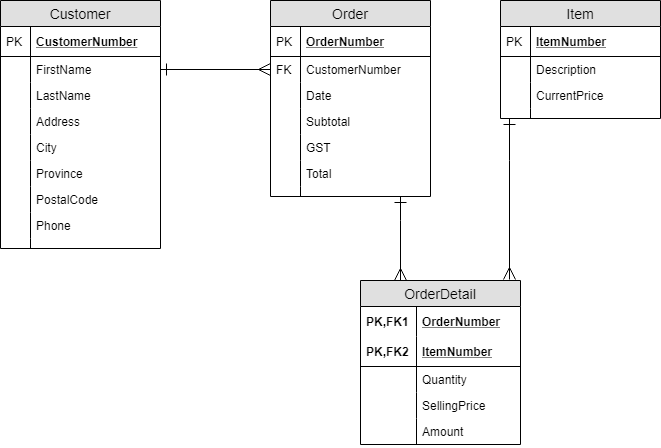

The diagram above was exported from draw.io. Its source (the exported page's mxGraphModel, read from the mxfile embedded in the PNG):
<mxGraphModel dx="1038" dy="561" grid="1" gridSize="10" guides="1" tooltips="1" connect="1" arrows="1" fold="1" page="1" pageScale="1" pageWidth="850" pageHeight="1100" math="0" shadow="0">
  <root>
    <mxCell id="0" />
    <mxCell id="1" parent="0" />
    <mxCell id="2" value="Customer" style="swimlane;fontStyle=0;childLayout=stackLayout;horizontal=1;startSize=26;fillColor=#e0e0e0;horizontalStack=0;resizeParent=1;resizeParentMax=0;resizeLast=0;collapsible=1;marginBottom=0;swimlaneFillColor=#ffffff;align=center;fontSize=14;" vertex="1" parent="1">
      <mxGeometry x="40" y="50" width="160" height="248" as="geometry" />
    </mxCell>
    <mxCell id="3" value="CustomerNumber" style="shape=partialRectangle;top=0;left=0;right=0;bottom=1;align=left;verticalAlign=middle;fillColor=none;spacingLeft=34;spacingRight=4;overflow=hidden;rotatable=0;points=[[0,0.5],[1,0.5]];portConstraint=eastwest;dropTarget=0;fontStyle=5;fontSize=12;" vertex="1" parent="2">
      <mxGeometry y="26" width="160" height="30" as="geometry" />
    </mxCell>
    <mxCell id="4" value="PK" style="shape=partialRectangle;top=0;left=0;bottom=0;fillColor=none;align=left;verticalAlign=middle;spacingLeft=4;spacingRight=4;overflow=hidden;rotatable=0;points=[];portConstraint=eastwest;part=1;fontSize=12;" vertex="1" connectable="0" parent="3">
      <mxGeometry width="30" height="30" as="geometry" />
    </mxCell>
    <mxCell id="5" value="FirstName" style="shape=partialRectangle;top=0;left=0;right=0;bottom=0;align=left;verticalAlign=top;fillColor=none;spacingLeft=34;spacingRight=4;overflow=hidden;rotatable=0;points=[[0,0.5],[1,0.5]];portConstraint=eastwest;dropTarget=0;fontSize=12;" vertex="1" parent="2">
      <mxGeometry y="56" width="160" height="26" as="geometry" />
    </mxCell>
    <mxCell id="6" value="" style="shape=partialRectangle;top=0;left=0;bottom=0;fillColor=none;align=left;verticalAlign=top;spacingLeft=4;spacingRight=4;overflow=hidden;rotatable=0;points=[];portConstraint=eastwest;part=1;fontSize=12;" vertex="1" connectable="0" parent="5">
      <mxGeometry width="30" height="26" as="geometry" />
    </mxCell>
    <mxCell id="7" value="LastName" style="shape=partialRectangle;top=0;left=0;right=0;bottom=0;align=left;verticalAlign=top;fillColor=none;spacingLeft=34;spacingRight=4;overflow=hidden;rotatable=0;points=[[0,0.5],[1,0.5]];portConstraint=eastwest;dropTarget=0;fontSize=12;" vertex="1" parent="2">
      <mxGeometry y="82" width="160" height="26" as="geometry" />
    </mxCell>
    <mxCell id="8" value="" style="shape=partialRectangle;top=0;left=0;bottom=0;fillColor=none;align=left;verticalAlign=top;spacingLeft=4;spacingRight=4;overflow=hidden;rotatable=0;points=[];portConstraint=eastwest;part=1;fontSize=12;" vertex="1" connectable="0" parent="7">
      <mxGeometry width="30" height="26" as="geometry" />
    </mxCell>
    <mxCell id="9" value="Address" style="shape=partialRectangle;top=0;left=0;right=0;bottom=0;align=left;verticalAlign=top;fillColor=none;spacingLeft=34;spacingRight=4;overflow=hidden;rotatable=0;points=[[0,0.5],[1,0.5]];portConstraint=eastwest;dropTarget=0;fontSize=12;" vertex="1" parent="2">
      <mxGeometry y="108" width="160" height="26" as="geometry" />
    </mxCell>
    <mxCell id="10" value="" style="shape=partialRectangle;top=0;left=0;bottom=0;fillColor=none;align=left;verticalAlign=top;spacingLeft=4;spacingRight=4;overflow=hidden;rotatable=0;points=[];portConstraint=eastwest;part=1;fontSize=12;" vertex="1" connectable="0" parent="9">
      <mxGeometry width="30" height="26" as="geometry" />
    </mxCell>
    <mxCell id="11" value="City&#10;" style="shape=partialRectangle;top=0;left=0;right=0;bottom=0;align=left;verticalAlign=top;fillColor=none;spacingLeft=34;spacingRight=4;overflow=hidden;rotatable=0;points=[[0,0.5],[1,0.5]];portConstraint=eastwest;dropTarget=0;fontSize=12;" vertex="1" parent="2">
      <mxGeometry y="134" width="160" height="26" as="geometry" />
    </mxCell>
    <mxCell id="12" value="" style="shape=partialRectangle;top=0;left=0;bottom=0;fillColor=none;align=left;verticalAlign=top;spacingLeft=4;spacingRight=4;overflow=hidden;rotatable=0;points=[];portConstraint=eastwest;part=1;fontSize=12;" vertex="1" connectable="0" parent="11">
      <mxGeometry width="30" height="26" as="geometry" />
    </mxCell>
    <mxCell id="13" value="Province&#10;" style="shape=partialRectangle;top=0;left=0;right=0;bottom=0;align=left;verticalAlign=top;fillColor=none;spacingLeft=34;spacingRight=4;overflow=hidden;rotatable=0;points=[[0,0.5],[1,0.5]];portConstraint=eastwest;dropTarget=0;fontSize=12;" vertex="1" parent="2">
      <mxGeometry y="160" width="160" height="26" as="geometry" />
    </mxCell>
    <mxCell id="14" value="" style="shape=partialRectangle;top=0;left=0;bottom=0;fillColor=none;align=left;verticalAlign=top;spacingLeft=4;spacingRight=4;overflow=hidden;rotatable=0;points=[];portConstraint=eastwest;part=1;fontSize=12;" vertex="1" connectable="0" parent="13">
      <mxGeometry width="30" height="26" as="geometry" />
    </mxCell>
    <mxCell id="15" value="PostalCode" style="shape=partialRectangle;top=0;left=0;right=0;bottom=0;align=left;verticalAlign=top;fillColor=none;spacingLeft=34;spacingRight=4;overflow=hidden;rotatable=0;points=[[0,0.5],[1,0.5]];portConstraint=eastwest;dropTarget=0;fontSize=12;" vertex="1" parent="2">
      <mxGeometry y="186" width="160" height="26" as="geometry" />
    </mxCell>
    <mxCell id="16" value="" style="shape=partialRectangle;top=0;left=0;bottom=0;fillColor=none;align=left;verticalAlign=top;spacingLeft=4;spacingRight=4;overflow=hidden;rotatable=0;points=[];portConstraint=eastwest;part=1;fontSize=12;" vertex="1" connectable="0" parent="15">
      <mxGeometry width="30" height="26" as="geometry" />
    </mxCell>
    <mxCell id="17" value="Phone" style="shape=partialRectangle;top=0;left=0;right=0;bottom=0;align=left;verticalAlign=top;fillColor=none;spacingLeft=34;spacingRight=4;overflow=hidden;rotatable=0;points=[[0,0.5],[1,0.5]];portConstraint=eastwest;dropTarget=0;fontSize=12;" vertex="1" parent="2">
      <mxGeometry y="212" width="160" height="26" as="geometry" />
    </mxCell>
    <mxCell id="18" value="" style="shape=partialRectangle;top=0;left=0;bottom=0;fillColor=none;align=left;verticalAlign=top;spacingLeft=4;spacingRight=4;overflow=hidden;rotatable=0;points=[];portConstraint=eastwest;part=1;fontSize=12;" vertex="1" connectable="0" parent="17">
      <mxGeometry width="30" height="26" as="geometry" />
    </mxCell>
    <mxCell id="19" value="" style="shape=partialRectangle;top=0;left=0;right=0;bottom=0;align=left;verticalAlign=top;fillColor=none;spacingLeft=34;spacingRight=4;overflow=hidden;rotatable=0;points=[[0,0.5],[1,0.5]];portConstraint=eastwest;dropTarget=0;fontSize=12;" vertex="1" parent="2">
      <mxGeometry y="238" width="160" height="10" as="geometry" />
    </mxCell>
    <mxCell id="20" value="" style="shape=partialRectangle;top=0;left=0;bottom=0;fillColor=none;align=left;verticalAlign=top;spacingLeft=4;spacingRight=4;overflow=hidden;rotatable=0;points=[];portConstraint=eastwest;part=1;fontSize=12;" vertex="1" connectable="0" parent="19">
      <mxGeometry width="30" height="10" as="geometry" />
    </mxCell>
    <mxCell id="21" value="Order" style="swimlane;fontStyle=0;childLayout=stackLayout;horizontal=1;startSize=26;fillColor=#e0e0e0;horizontalStack=0;resizeParent=1;resizeParentMax=0;resizeLast=0;collapsible=1;marginBottom=0;swimlaneFillColor=#ffffff;align=center;fontSize=14;" vertex="1" parent="1">
      <mxGeometry x="310" y="50" width="160" height="196" as="geometry" />
    </mxCell>
    <mxCell id="22" value="OrderNumber" style="shape=partialRectangle;top=0;left=0;right=0;bottom=1;align=left;verticalAlign=middle;fillColor=none;spacingLeft=34;spacingRight=4;overflow=hidden;rotatable=0;points=[[0,0.5],[1,0.5]];portConstraint=eastwest;dropTarget=0;fontStyle=5;fontSize=12;" vertex="1" parent="21">
      <mxGeometry y="26" width="160" height="30" as="geometry" />
    </mxCell>
    <mxCell id="23" value="PK" style="shape=partialRectangle;top=0;left=0;bottom=0;fillColor=none;align=left;verticalAlign=middle;spacingLeft=4;spacingRight=4;overflow=hidden;rotatable=0;points=[];portConstraint=eastwest;part=1;fontSize=12;" vertex="1" connectable="0" parent="22">
      <mxGeometry width="30" height="30" as="geometry" />
    </mxCell>
    <mxCell id="24" value="CustomerNumber" style="shape=partialRectangle;top=0;left=0;right=0;bottom=0;align=left;verticalAlign=top;fillColor=none;spacingLeft=34;spacingRight=4;overflow=hidden;rotatable=0;points=[[0,0.5],[1,0.5]];portConstraint=eastwest;dropTarget=0;fontSize=12;" vertex="1" parent="21">
      <mxGeometry y="56" width="160" height="26" as="geometry" />
    </mxCell>
    <mxCell id="25" value="FK" style="shape=partialRectangle;top=0;left=0;bottom=0;fillColor=none;align=left;verticalAlign=top;spacingLeft=4;spacingRight=4;overflow=hidden;rotatable=0;points=[];portConstraint=eastwest;part=1;fontSize=12;" vertex="1" connectable="0" parent="24">
      <mxGeometry width="30" height="26" as="geometry" />
    </mxCell>
    <mxCell id="26" value="Date" style="shape=partialRectangle;top=0;left=0;right=0;bottom=0;align=left;verticalAlign=top;fillColor=none;spacingLeft=34;spacingRight=4;overflow=hidden;rotatable=0;points=[[0,0.5],[1,0.5]];portConstraint=eastwest;dropTarget=0;fontSize=12;" vertex="1" parent="21">
      <mxGeometry y="82" width="160" height="26" as="geometry" />
    </mxCell>
    <mxCell id="27" value="" style="shape=partialRectangle;top=0;left=0;bottom=0;fillColor=none;align=left;verticalAlign=top;spacingLeft=4;spacingRight=4;overflow=hidden;rotatable=0;points=[];portConstraint=eastwest;part=1;fontSize=12;" vertex="1" connectable="0" parent="26">
      <mxGeometry width="30" height="26" as="geometry" />
    </mxCell>
    <mxCell id="28" value="Subtotal" style="shape=partialRectangle;top=0;left=0;right=0;bottom=0;align=left;verticalAlign=top;fillColor=none;spacingLeft=34;spacingRight=4;overflow=hidden;rotatable=0;points=[[0,0.5],[1,0.5]];portConstraint=eastwest;dropTarget=0;fontSize=12;" vertex="1" parent="21">
      <mxGeometry y="108" width="160" height="26" as="geometry" />
    </mxCell>
    <mxCell id="29" value="" style="shape=partialRectangle;top=0;left=0;bottom=0;fillColor=none;align=left;verticalAlign=top;spacingLeft=4;spacingRight=4;overflow=hidden;rotatable=0;points=[];portConstraint=eastwest;part=1;fontSize=12;" vertex="1" connectable="0" parent="28">
      <mxGeometry width="30" height="26" as="geometry" />
    </mxCell>
    <mxCell id="30" value="GST" style="shape=partialRectangle;top=0;left=0;right=0;bottom=0;align=left;verticalAlign=top;fillColor=none;spacingLeft=34;spacingRight=4;overflow=hidden;rotatable=0;points=[[0,0.5],[1,0.5]];portConstraint=eastwest;dropTarget=0;fontSize=12;" vertex="1" parent="21">
      <mxGeometry y="134" width="160" height="26" as="geometry" />
    </mxCell>
    <mxCell id="31" value="" style="shape=partialRectangle;top=0;left=0;bottom=0;fillColor=none;align=left;verticalAlign=top;spacingLeft=4;spacingRight=4;overflow=hidden;rotatable=0;points=[];portConstraint=eastwest;part=1;fontSize=12;" vertex="1" connectable="0" parent="30">
      <mxGeometry width="30" height="26" as="geometry" />
    </mxCell>
    <mxCell id="32" value="Total" style="shape=partialRectangle;top=0;left=0;right=0;bottom=0;align=left;verticalAlign=top;fillColor=none;spacingLeft=34;spacingRight=4;overflow=hidden;rotatable=0;points=[[0,0.5],[1,0.5]];portConstraint=eastwest;dropTarget=0;fontSize=12;" vertex="1" parent="21">
      <mxGeometry y="160" width="160" height="26" as="geometry" />
    </mxCell>
    <mxCell id="33" value="" style="shape=partialRectangle;top=0;left=0;bottom=0;fillColor=none;align=left;verticalAlign=top;spacingLeft=4;spacingRight=4;overflow=hidden;rotatable=0;points=[];portConstraint=eastwest;part=1;fontSize=12;" vertex="1" connectable="0" parent="32">
      <mxGeometry width="30" height="26" as="geometry" />
    </mxCell>
    <mxCell id="34" value="" style="shape=partialRectangle;top=0;left=0;right=0;bottom=0;align=left;verticalAlign=top;fillColor=none;spacingLeft=34;spacingRight=4;overflow=hidden;rotatable=0;points=[[0,0.5],[1,0.5]];portConstraint=eastwest;dropTarget=0;fontSize=12;" vertex="1" parent="21">
      <mxGeometry y="186" width="160" height="10" as="geometry" />
    </mxCell>
    <mxCell id="35" value="" style="shape=partialRectangle;top=0;left=0;bottom=0;fillColor=none;align=left;verticalAlign=top;spacingLeft=4;spacingRight=4;overflow=hidden;rotatable=0;points=[];portConstraint=eastwest;part=1;fontSize=12;" vertex="1" connectable="0" parent="34">
      <mxGeometry width="30" height="10" as="geometry" />
    </mxCell>
    <mxCell id="36" style="edgeStyle=orthogonalEdgeStyle;rounded=0;orthogonalLoop=1;jettySize=auto;html=1;exitX=1;exitY=0.5;exitDx=0;exitDy=0;entryX=0;entryY=0.5;entryDx=0;entryDy=0;startArrow=ERone;startFill=0;endArrow=ERmany;endFill=0;endSize=10;startSize=10;" edge="1" source="5" target="24" parent="1">
      <mxGeometry relative="1" as="geometry" />
    </mxCell>
    <mxCell id="37" value="OrderDetail" style="swimlane;fontStyle=0;childLayout=stackLayout;horizontal=1;startSize=26;fillColor=#e0e0e0;horizontalStack=0;resizeParent=1;resizeParentMax=0;resizeLast=0;collapsible=1;marginBottom=0;swimlaneFillColor=#ffffff;align=center;fontSize=14;" vertex="1" parent="1">
      <mxGeometry x="400" y="330" width="160" height="164" as="geometry" />
    </mxCell>
    <mxCell id="38" value="OrderNumber" style="shape=partialRectangle;top=0;left=0;right=0;bottom=0;align=left;verticalAlign=middle;fillColor=none;spacingLeft=60;spacingRight=4;overflow=hidden;rotatable=0;points=[[0,0.5],[1,0.5]];portConstraint=eastwest;dropTarget=0;fontStyle=5;fontSize=12;" vertex="1" parent="37">
      <mxGeometry y="26" width="160" height="30" as="geometry" />
    </mxCell>
    <mxCell id="39" value="PK,FK1" style="shape=partialRectangle;fontStyle=1;top=0;left=0;bottom=0;fillColor=none;align=left;verticalAlign=middle;spacingLeft=4;spacingRight=4;overflow=hidden;rotatable=0;points=[];portConstraint=eastwest;part=1;fontSize=12;" vertex="1" connectable="0" parent="38">
      <mxGeometry width="56" height="30" as="geometry" />
    </mxCell>
    <mxCell id="40" value="ItemNumber" style="shape=partialRectangle;top=0;left=0;right=0;bottom=1;align=left;verticalAlign=middle;fillColor=none;spacingLeft=60;spacingRight=4;overflow=hidden;rotatable=0;points=[[0,0.5],[1,0.5]];portConstraint=eastwest;dropTarget=0;fontStyle=5;fontSize=12;" vertex="1" parent="37">
      <mxGeometry y="56" width="160" height="30" as="geometry" />
    </mxCell>
    <mxCell id="41" value="PK,FK2" style="shape=partialRectangle;fontStyle=1;top=0;left=0;bottom=0;fillColor=none;align=left;verticalAlign=middle;spacingLeft=4;spacingRight=4;overflow=hidden;rotatable=0;points=[];portConstraint=eastwest;part=1;fontSize=12;" vertex="1" connectable="0" parent="40">
      <mxGeometry width="56" height="30" as="geometry" />
    </mxCell>
    <mxCell id="42" value="Quantity" style="shape=partialRectangle;top=0;left=0;right=0;bottom=0;align=left;verticalAlign=top;fillColor=none;spacingLeft=60;spacingRight=4;overflow=hidden;rotatable=0;points=[[0,0.5],[1,0.5]];portConstraint=eastwest;dropTarget=0;fontSize=12;" vertex="1" parent="37">
      <mxGeometry y="86" width="160" height="26" as="geometry" />
    </mxCell>
    <mxCell id="43" value="" style="shape=partialRectangle;top=0;left=0;bottom=0;fillColor=none;align=left;verticalAlign=top;spacingLeft=4;spacingRight=4;overflow=hidden;rotatable=0;points=[];portConstraint=eastwest;part=1;fontSize=12;" vertex="1" connectable="0" parent="42">
      <mxGeometry width="56" height="26" as="geometry" />
    </mxCell>
    <mxCell id="44" value="SellingPrice" style="shape=partialRectangle;top=0;left=0;right=0;bottom=0;align=left;verticalAlign=top;fillColor=none;spacingLeft=60;spacingRight=4;overflow=hidden;rotatable=0;points=[[0,0.5],[1,0.5]];portConstraint=eastwest;dropTarget=0;fontSize=12;" vertex="1" parent="37">
      <mxGeometry y="112" width="160" height="26" as="geometry" />
    </mxCell>
    <mxCell id="45" value="" style="shape=partialRectangle;top=0;left=0;bottom=0;fillColor=none;align=left;verticalAlign=top;spacingLeft=4;spacingRight=4;overflow=hidden;rotatable=0;points=[];portConstraint=eastwest;part=1;fontSize=12;" vertex="1" connectable="0" parent="44">
      <mxGeometry width="56" height="26" as="geometry" />
    </mxCell>
    <mxCell id="46" value="Amount" style="shape=partialRectangle;top=0;left=0;right=0;bottom=0;align=left;verticalAlign=top;fillColor=none;spacingLeft=60;spacingRight=4;overflow=hidden;rotatable=0;points=[[0,0.5],[1,0.5]];portConstraint=eastwest;dropTarget=0;fontSize=12;" vertex="1" parent="37">
      <mxGeometry y="138" width="160" height="26" as="geometry" />
    </mxCell>
    <mxCell id="47" value="" style="shape=partialRectangle;top=0;left=0;bottom=0;fillColor=none;align=left;verticalAlign=top;spacingLeft=4;spacingRight=4;overflow=hidden;rotatable=0;points=[];portConstraint=eastwest;part=1;fontSize=12;" vertex="1" connectable="0" parent="46">
      <mxGeometry width="56" height="26" as="geometry" />
    </mxCell>
    <mxCell id="48" style="edgeStyle=orthogonalEdgeStyle;rounded=0;orthogonalLoop=1;jettySize=auto;html=1;entryX=0.25;entryY=0;entryDx=0;entryDy=0;startArrow=ERone;startFill=0;startSize=10;endArrow=ERmany;endFill=0;endSize=10;" edge="1" source="34" target="37" parent="1">
      <mxGeometry relative="1" as="geometry">
        <Array as="points">
          <mxPoint x="440" y="270" />
          <mxPoint x="440" y="270" />
        </Array>
      </mxGeometry>
    </mxCell>
    <mxCell id="49" value="Item" style="swimlane;fontStyle=0;childLayout=stackLayout;horizontal=1;startSize=26;fillColor=#e0e0e0;horizontalStack=0;resizeParent=1;resizeParentMax=0;resizeLast=0;collapsible=1;marginBottom=0;swimlaneFillColor=#ffffff;align=center;fontSize=14;" vertex="1" parent="1">
      <mxGeometry x="540" y="50" width="160" height="118" as="geometry" />
    </mxCell>
    <mxCell id="50" value="ItemNumber" style="shape=partialRectangle;top=0;left=0;right=0;bottom=1;align=left;verticalAlign=middle;fillColor=none;spacingLeft=34;spacingRight=4;overflow=hidden;rotatable=0;points=[[0,0.5],[1,0.5]];portConstraint=eastwest;dropTarget=0;fontStyle=5;fontSize=12;" vertex="1" parent="49">
      <mxGeometry y="26" width="160" height="30" as="geometry" />
    </mxCell>
    <mxCell id="51" value="PK" style="shape=partialRectangle;top=0;left=0;bottom=0;fillColor=none;align=left;verticalAlign=middle;spacingLeft=4;spacingRight=4;overflow=hidden;rotatable=0;points=[];portConstraint=eastwest;part=1;fontSize=12;" vertex="1" connectable="0" parent="50">
      <mxGeometry width="30" height="30" as="geometry" />
    </mxCell>
    <mxCell id="52" value="Description" style="shape=partialRectangle;top=0;left=0;right=0;bottom=0;align=left;verticalAlign=top;fillColor=none;spacingLeft=34;spacingRight=4;overflow=hidden;rotatable=0;points=[[0,0.5],[1,0.5]];portConstraint=eastwest;dropTarget=0;fontSize=12;" vertex="1" parent="49">
      <mxGeometry y="56" width="160" height="26" as="geometry" />
    </mxCell>
    <mxCell id="53" value="" style="shape=partialRectangle;top=0;left=0;bottom=0;fillColor=none;align=left;verticalAlign=top;spacingLeft=4;spacingRight=4;overflow=hidden;rotatable=0;points=[];portConstraint=eastwest;part=1;fontSize=12;" vertex="1" connectable="0" parent="52">
      <mxGeometry width="30" height="26" as="geometry" />
    </mxCell>
    <mxCell id="54" value="CurrentPrice" style="shape=partialRectangle;top=0;left=0;right=0;bottom=0;align=left;verticalAlign=top;fillColor=none;spacingLeft=34;spacingRight=4;overflow=hidden;rotatable=0;points=[[0,0.5],[1,0.5]];portConstraint=eastwest;dropTarget=0;fontSize=12;" vertex="1" parent="49">
      <mxGeometry y="82" width="160" height="26" as="geometry" />
    </mxCell>
    <mxCell id="55" value="" style="shape=partialRectangle;top=0;left=0;bottom=0;fillColor=none;align=left;verticalAlign=top;spacingLeft=4;spacingRight=4;overflow=hidden;rotatable=0;points=[];portConstraint=eastwest;part=1;fontSize=12;" vertex="1" connectable="0" parent="54">
      <mxGeometry width="30" height="26" as="geometry" />
    </mxCell>
    <mxCell id="56" value="" style="shape=partialRectangle;top=0;left=0;right=0;bottom=0;align=left;verticalAlign=top;fillColor=none;spacingLeft=34;spacingRight=4;overflow=hidden;rotatable=0;points=[[0,0.5],[1,0.5]];portConstraint=eastwest;dropTarget=0;fontSize=12;" vertex="1" parent="49">
      <mxGeometry y="108" width="160" height="10" as="geometry" />
    </mxCell>
    <mxCell id="57" value="" style="shape=partialRectangle;top=0;left=0;bottom=0;fillColor=none;align=left;verticalAlign=top;spacingLeft=4;spacingRight=4;overflow=hidden;rotatable=0;points=[];portConstraint=eastwest;part=1;fontSize=12;" vertex="1" connectable="0" parent="56">
      <mxGeometry width="30" height="10" as="geometry" />
    </mxCell>
    <mxCell id="58" style="edgeStyle=orthogonalEdgeStyle;rounded=0;orthogonalLoop=1;jettySize=auto;html=1;entryX=0.933;entryY=-0.007;entryDx=0;entryDy=0;entryPerimeter=0;startArrow=ERone;startFill=0;startSize=10;endArrow=ERmany;endFill=0;endSize=10;" edge="1" source="56" target="37" parent="1">
      <mxGeometry relative="1" as="geometry">
        <Array as="points">
          <mxPoint x="549" y="210" />
          <mxPoint x="549" y="210" />
        </Array>
      </mxGeometry>
    </mxCell>
  </root>
</mxGraphModel>